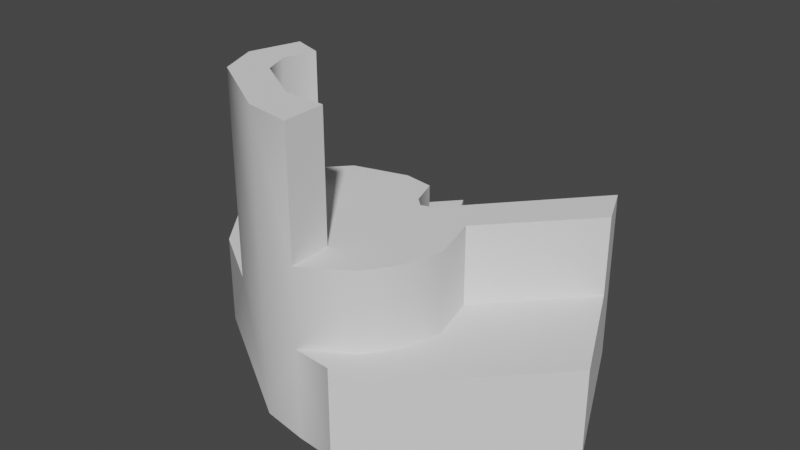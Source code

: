# Source: ElectricBigBuilding1.blend  (saved by Blender 4.0.36; exported with 4.5.12 LTS)
import bpy
from mathutils import Matrix  # noqa: F401  (used for matrix-valued properties, if any)

bpy.ops.wm.read_factory_settings(use_empty=True)
scene = bpy.context.scene
scene.name = 'Scene'

# ---- collections
col_collection = bpy.data.collections.new('Collection'); scene.collection.children.link(col_collection)

# ---- node groups
ng_auto_smooth = bpy.data.node_groups.new('Auto Smooth', 'GeometryNodeTree')
_s = ng_auto_smooth.interface.new_socket(name='Geometry', in_out='OUTPUT', socket_type='NodeSocketGeometry')
_s = ng_auto_smooth.interface.new_socket(name='Geometry', in_out='INPUT', socket_type='NodeSocketGeometry')
_s = ng_auto_smooth.interface.new_socket(name='Angle', in_out='INPUT', socket_type='NodeSocketFloat')
_s.subtype = 'ANGLE'
_s.min_value = 0.0
_s.max_value = 3.142
ng_auto_smooth.is_modifier = True
_N = ng_auto_smooth.nodes; _L = ng_auto_smooth.links
n0 = _N.new('NodeGroupOutput'); n0.name = 'Group Output'; n0.location = (480, -100)
n1 = _N.new('NodeGroupInput'); n1.name = 'Group Input'; n1.location = (-420, -300)
n2 = _N.new('NodeGroupInput'); n2.name = 'Group Input.001'; n2.location = (-60, -100)
n3 = _N.new('GeometryNodeSetShadeSmooth'); n3.name = 'Set Shade Smooth'; n3.location = (120, -100)
n3.domain = 'EDGE'
n4 = _N.new('GeometryNodeSetShadeSmooth'); n4.name = 'Set Shade Smooth.001'; n4.location = (300, -100)
n5 = _N.new('GeometryNodeInputMeshEdgeAngle'); n5.name = 'Edge Angle'; n5.location = (-420, -220)
n6 = _N.new('GeometryNodeInputEdgeSmooth'); n6.name = 'Is Edge Smooth'; n6.location = (-60, -160)
n7 = _N.new('GeometryNodeInputShadeSmooth'); n7.name = 'Is Face Smooth'; n7.location = (-240, -340)
n8 = _N.new('FunctionNodeBooleanMath'); n8.name = 'Boolean Math'; n8.location = (-60, -220)
n9 = _N.new('FunctionNodeCompare'); n9.name = 'Compare'; n9.location = (-240, -180)
n9.operation = 'LESS_EQUAL'
_L.new(n5.outputs[0], n9.inputs[0])
_L.new(n4.outputs[0], n0.inputs[0])
_L.new(n1.outputs[1], n9.inputs[1])
_L.new(n9.outputs[0], n8.inputs[0])
_L.new(n7.outputs[0], n8.inputs[1])
_L.new(n2.outputs[0], n3.inputs[0])
_L.new(n6.outputs[0], n3.inputs[1])
_L.new(n3.outputs[0], n4.inputs[0])
_L.new(n8.outputs[0], n3.inputs[2])
n0.is_active_output = True

# ---- world
world_world = bpy.data.worlds.new('World'); scene.world = world_world
world_world.use_nodes = True; world_world.node_tree.nodes.clear()
_N = world_world.node_tree.nodes; _L = world_world.node_tree.links
n0 = _N.new('ShaderNodeOutputWorld'); n0.name = 'World Output'; n0.location = (300, 300)
n1 = _N.new('ShaderNodeBackground'); n1.name = 'Background'; n1.location = (10, 300)
n1.inputs[0].default_value = (0.05088, 0.05088, 0.05088, 1.0)
_L.new(n1.outputs[0], n0.inputs[0])
n0.is_active_output = True
world_world.color = (0.05088, 0.05088, 0.05088)
world_world.use_sun_shadow = False
world_world.sun_shadow_jitter_overblur = 0.0

# ---- meshes
me_plane_001 = bpy.data.meshes.new('Plane.001')
me_plane_001.from_pydata([(-1.188, -0.3126, 0.0), (-0.07174, 0.8797, 0.0), (-1.43, 0.002207, 0.0), (0.5974, -1.182, 0.002385), (1.644, -0.04895, -0.02227), (-0.1506, -0.9686, 0.0), (-0.1506, -0.9695, 0.6643), (-1.188, -0.3126, 0.6643), (-1.43, 0.002207, 0.6643), (0.5974, -1.182, 0.6666), (1.644, -0.04895, 0.642), (-0.8324, -0.3294, 0.6643), (0.1849, -1.024, 0.6643), (0.5122, -0.8173, 0.6643), (0.6507, -0.6248, 0.6643), (0.7456, -0.3229, 0.6643), (0.6494, 0.03835, 0.6643), (-0.1061, 0.3864, 0.6643), (-0.4963, 0.2757, 0.6643), (-0.7283, 0.0278, 0.6643), (-0.7138, -0.6235, 0.6643), (0.1849, -1.024, 1.238), (0.5122, -0.8173, 1.238), (0.6507, -0.6248, 1.238), (0.7456, -0.3229, 1.238), (0.6494, 0.03835, 1.238), (-0.1061, 0.3864, 1.238), (-0.4963, 0.2757, 1.238), (-0.7283, 0.0278, 1.238), (-0.8324, -0.3294, 2.144), (-0.1506, -0.9695, 2.144), (0.1849, -1.024, 2.144), (-0.7283, 0.0278, 2.144), (-0.7138, -0.6235, 2.144), (-0.576, -0.2803, 2.144), (-0.1351, -0.6942, 2.144), (0.1743, -0.7111, 2.144), (-0.5087, -0.04928, 2.144), (-0.4993, -0.4704, 2.144), (-0.576, -0.2803, 1.238), (-0.1351, -0.6942, 1.238), (0.1743, -0.7111, 1.238), (-0.5087, -0.04928, 1.238), (-0.4993, -0.4704, 1.238), (-0.2862, 1.279, 0.0), (-0.2862, 1.279, 0.6643), (1.15, 1.029, 0.0), (0.4451, 0.236, 0.6643), (0.1102, 0.3536, 0.6643), (0.1102, 0.3536, 1.238), (-0.07174, 0.8797, 0.6643), (1.284, 0.7185, 0.6643), (1.15, 1.029, 1.239), (1.284, 0.7185, 1.239), (0.1821, 0.1458, 0.0), (0.333, 0.1154, 0.0), (0.2481, 0.08359, 0.0), (0.3341, 0.1144, 1.238), (0.1821, 0.1458, 1.238), (0.2484, 0.08328, 1.238), (0.4785, -1.061, 0.6789), (0.4785, -1.061, 0.01459), (0.1849, -1.024, 0.0)], [(16, 47)], [(44, 2, 8, 45), (3, 4, 10, 9), (2, 0, 7, 8), (14, 13, 60, 9, 10, 51, 16, 15), (3, 9, 60, 61), (48, 17, 26, 49), (8, 7, 20, 11, 19, 18, 17, 48, 50, 45), (17, 18, 27, 26), (18, 19, 28, 27), (12, 13, 22, 21), (20, 33, 29, 11), (13, 14, 23, 22), (14, 15, 24, 23), (11, 29, 32, 28, 19), (15, 16, 25, 24), (6, 30, 33, 20), (38, 43, 39, 34), (35, 36, 41, 40), (34, 39, 42, 37), (28, 32, 37, 42), (21, 41, 36, 31), (60, 13, 12), (46, 52, 53, 51, 10, 4), (40, 43, 38, 35), (6, 20, 7, 0, 5), (21, 31, 30, 6, 12), (52, 46, 55, 57), (50, 1, 44, 45), (4, 3, 61, 62, 5, 0, 2, 44, 1, 54, 56, 55, 46), (33, 30, 31, 36, 35, 38, 34, 37, 32, 29), (16, 51, 53, 25), (25, 53, 52, 57, 59, 58, 49, 26, 27, 28, 42, 39, 43, 40, 41, 21, 22, 23, 24), (54, 58, 59, 56), (56, 59, 57, 55), (1, 50, 48, 49, 58, 54), (5, 62, 12, 6), (12, 62, 61, 60)])
me_plane_001.polygons.foreach_set('use_smooth', [True] * 37)
me_plane_001.polygons.foreach_set('material_index', [0, 0, 0, 0, 0, 0, 0, 0, 0, 0, 0, 0, 0, 0, 0, 0, 0, 0, 0, 0, 0, 0, 0, 0, 0, 0, 24264, 24264, 0, 0, 0, 0, 24264, 24264, 24264, 0, 0])
_uv = me_plane_001.uv_layers.new(name='UVMap')
_uv.uv.foreach_set('vector', [0.0, 0.0, 0.0, 0.0, 0.0, 0.0, 0.0, 0.0, 0.0, 0.0, 0.0, 0.0, 0.0, 0.0, 0.0, 0.0, 0.0, 0.0, 0.0, 0.0, 0.0, 0.0, 0.0, 0.0, 0.0, 0.0, 0.0, 0.0, 0.0, 0.0, 0.0, 0.0, 0.0, 0.0, 0.0, 0.0, 0.0, 0.0, 0.0, 0.0, 0.0, 0.0, 0.0, 0.0, 0.0, 0.0, 0.0, 0.0, 0.0, 0.0, 0.0, 0.0, 0.0, 0.0, 0.0, 0.0, 0.0, 0.0, 0.0, 0.0, 0.0, 0.0, 0.0, 0.0, 0.0, 0.0, 0.0, 0.0, 0.0, 0.0, 0.0, 0.0, 0.0, 0.0, 0.0, 0.0, 0.0, 0.0, 0.0, 0.0, 0.0, 0.0, 0.0, 0.0, 0.0, 0.0, 0.0, 0.0, 0.0, 0.0, 0.0, 0.0, 0.0, 0.0, 0.0, 0.0, 0.0, 0.0, 0.0, 0.0, 0.0, 0.0, 0.0, 0.0, 0.0, 0.0, 0.0, 0.0, 0.0, 0.0, 0.0, 0.0, 0.0, 0.0, 0.0, 0.0, 0.0, 0.0, 0.0, 0.0, 0.0, 0.0, 0.0, 0.0, 0.0, 0.0, 0.0, 0.0, 0.0, 0.0, 0.0, 0.0, 0.0, 0.0, 0.0, 0.0, 0.0, 0.0, 0.0, 0.0, 0.0, 0.0, 0.0, 0.0, 0.0, 0.0, 0.0, 0.0, 0.0, 0.0, 0.0, 0.0, 0.0, 0.0, 0.0, 0.0, 0.0, 0.0, 0.0, 0.0, 0.0, 0.0, 0.0, 0.0, 0.0, 0.0, 0.0, 0.0, 0.0, 0.0, 0.0, 0.0, 0.0, 0.0, 0.0, 0.0, 0.0, 0.0, 0.0, 0.0, 0.0, 0.0, 0.0, 0.0, 0.0, 0.0, 0.0, 0.0, 0.0, 0.0, 0.0, 0.0, 0.0, 0.0, 0.0, 0.0, 0.0, 0.0, 0.0, 0.0, 0.0, 0.0, 0.0, 0.0, 0.0, 0.0, 0.0, 0.0, 0.0, 0.0, 0.0, 0.0, 0.0, 0.0, 0.0, 0.0, 0.0, 0.0, 0.0, 0.0, 0.0, 0.0, 0.0, 0.0, 0.0, 0.0, 0.0, 0.0, 0.0, 0.0, 0.0, 0.0, 0.0, 0.0, 0.0, 0.0, 0.0, 0.0, 0.0, 0.0, 0.0, 0.0, 0.0, 0.0, 0.0, 0.0, 0.0, 0.0, 0.0, 0.0, 0.0, 0.0, 0.0, 0.0, 0.0, 0.0, 0.0, 0.0, 0.0, 0.0, 0.0, 0.0, 0.0, 0.0, 0.0, 0.0, 0.0, 0.0, 0.0, 0.0, 0.0, 0.0, 0.0, 0.0, 0.0, 0.0, 0.0, 0.0, 0.0, 0.0, 0.0, 0.0, 0.0, 0.0, 0.0, 0.0, 0.0, 0.0, 0.0, 0.0, 0.0, 0.0, 0.0, 0.0, 0.0, 0.0, 0.0, 0.0, 0.0, 0.0, 0.0, 0.0, 0.0, 0.0, 0.0, 0.0, 0.0, 0.0, 0.0, 0.0, 0.0, 0.0, 0.0, 0.0, 0.0, 0.0, 0.0, 0.0, 0.0, 0.0, 0.0, 0.0, 0.0, 0.0, 0.0, 0.0, 0.0, 0.0, 0.0, 0.0, 0.0, 0.0, 0.0, 0.0, 0.0, 0.0, 0.0, 0.0, 0.0, 0.0, 0.0, 0.0, 0.0, 0.0, 0.0, 0.0, 0.0, 0.0, 0.0, 0.0, 0.0, 0.0, 0.0, 0.0, 0.0, 0.0, 0.0, 0.0, 0.0, 0.0, 0.0, 0.0, 0.0, 0.0, 0.0, 0.0, 0.0, 0.0, 0.0, 0.0, 0.0, 0.0, 0.0, 0.0, 0.0, 0.0, 0.0, 0.0, 0.0, 0.0, 0.0, 0.0, 0.0, 0.0, 0.0, 0.0, 0.0, 0.0])
me_plane_001.update()

# ---- objects
ob_plane = bpy.data.objects.new('Plane', me_plane_001)
ob_empty = bpy.data.objects.new('Empty', None)

# ---- transforms, parenting, visibility, modifiers, constraints
ob_plane.location = (0.0, 0.0, 0.0)
_m = ob_plane.modifiers.new('Auto Smooth', 'NODES')
_m.node_group = ng_auto_smooth
_gi = [s.identifier for s in ng_auto_smooth.interface.items_tree if s.item_type == 'SOCKET' and s.in_out == 'INPUT']
_m[_gi[1]] = 0.9791  # Angle
ob_empty.location = (0.0, 0.0, 0.0)
ob_empty.empty_display_type = 'IMAGE'
ob_empty.empty_display_size = 5.0
ob_empty.use_empty_image_alpha = True
ob_empty.color = (1.0, 1.0, 1.0, 0.1678)

# ---- collection membership
col_collection.objects.link(ob_plane)
col_collection.objects.link(ob_empty)

# ---- scene / render settings (as saved in the file)
scene.frame_start = 1; scene.frame_end = 250; scene.frame_set(1)
scene.render.engine = 'BLENDER_EEVEE_NEXT'
scene.cycles.sampling_pattern = 'TABULATED_SOBOL'
scene.view_settings.view_transform = 'Filmic'
bpy.context.view_layer.update()

# ---- added for rendering (the .blend has no active camera and no usable light): camera, sun
cam_auto = bpy.data.cameras.new('AutoCamera')
cam_auto.lens = 50.0
cam_auto.sensor_width = 36.0
cam_auto.clip_end = 1000.0
ob_auto_camera = bpy.data.objects.new('AutoCamera', cam_auto)
scene.collection.objects.link(ob_auto_camera)
ob_auto_camera.location = (4.26502, -4.94131, 4.38756)
ob_auto_camera.rotation_euler = (1.09748, -7.21219e-08, 0.694738)
scene.camera = ob_auto_camera
light_auto_sun = bpy.data.lights.new('AutoSun', 'SUN')
light_auto_sun.energy = 3.0
light_auto_sun.angle = 0.0523599
ob_auto_sun = bpy.data.objects.new('AutoSun', light_auto_sun)
scene.collection.objects.link(ob_auto_sun)
ob_auto_sun.rotation_euler = (0.872665, 0.174533, 0.523599)
bpy.context.view_layer.update()
